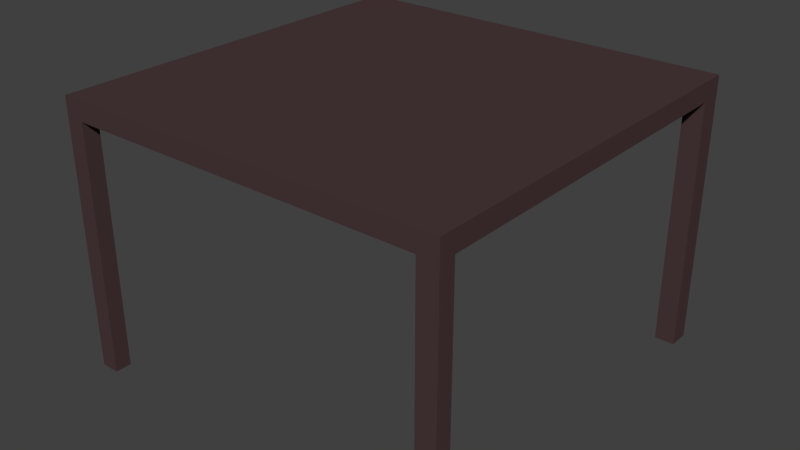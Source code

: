 # Source: tabol.blend  (saved by Blender 2.75.0; exported with 4.5.12 LTS)
import bpy
from mathutils import Matrix  # noqa: F401  (used for matrix-valued properties, if any)

bpy.ops.wm.read_factory_settings(use_empty=True)
scene = bpy.context.scene
scene.name = 'Scene'

# ---- collections
col_collection_1 = bpy.data.collections.new('Collection 1'); scene.collection.children.link(col_collection_1)

# ---- materials (node trees are filled in below, after node groups)
mat_material_001 = bpy.data.materials.new('Material.001')
mat_material_001.alpha_threshold = 0.0
mat_material_001.use_transparent_shadow = False
mat_material_001.diffuse_color = (0.06998, 0.04067, 0.04199, 1.0)
mat_material_001.roughness = 0.5

# ---- material node trees

# ---- world
world_world = bpy.data.worlds.new('World'); scene.world = world_world
world_world.color = (0.05088, 0.05088, 0.05088)
world_world.use_sun_shadow = False
world_world.sun_shadow_jitter_overblur = 0.0
world_world.cycles.sampling_method = 'MANUAL'
world_world.cycles.sample_map_resolution = 256

# ---- meshes
me_cube_001 = bpy.data.meshes.new('Cube.001')
me_cube_001.from_pydata([(-1.0, -1.0, -1.0), (-1.0, -1.0, 1.0), (-1.0, 1.0, -1.0), (-1.0, 1.0, 1.0), (1.0, -1.0, -1.0), (1.0, -1.0, 1.0), (1.0, 1.0, -1.0), (1.0, 1.0, 1.0), (-1.0, -0.9177, 1.0), (-1.0, -0.9177, -1.0), (1.0, -0.9177, 1.0), (1.0, -0.9177, -1.0), (-1.0, 0.8922, 1.0), (1.0, 0.8922, -1.0), (-1.0, 0.8922, -1.0), (1.0, 0.8922, 1.0), (0.9, 1.0, 1.0), (0.9, 1.0, -1.0), (0.9, -1.0, 1.0), (0.9, -1.0, -1.0), (0.9, -0.9177, 1.0), (0.9, -0.9177, -1.0), (0.9, 0.8922, 1.0), (0.9, 0.8922, -1.0), (-0.905, 1.0, -1.0), (-0.905, -1.0, 1.0), (-0.905, -0.9177, 1.0), (-0.905, 0.8922, 1.0), (-0.905, 1.0, 1.0), (-0.905, -1.0, -1.0), (-0.905, -0.9177, -1.0), (-0.905, 0.8922, -1.0), (-1.0, -0.9177, -26.61), (-1.0, -1.0, -26.61), (-0.905, 1.0, -26.61), (-1.0, 1.0, -26.61), (1.0, 0.8922, -26.61), (1.0, 1.0, -26.61), (0.9, -1.0, -26.61), (1.0, -1.0, -26.61), (1.0, -0.9177, -26.61), (0.9, -0.9177, -26.61), (-1.0, 0.8922, -26.61), (0.9, 0.8922, -26.61), (0.9, 1.0, -26.61), (-0.905, -1.0, -26.61), (-0.905, -0.9177, -26.61), (-0.905, 0.8922, -26.61)], [], [(12, 3, 2, 14), (16, 7, 6, 17), (10, 5, 4, 11), (25, 1, 0, 29), (24, 31, 47, 34), (27, 28, 3, 12), (25, 26, 8, 1), (19, 21, 41, 38), (15, 10, 11, 13), (1, 8, 9, 0), (7, 15, 13, 6), (26, 27, 12, 8), (21, 23, 13, 11), (8, 12, 14, 9), (30, 31, 23, 21), (10, 15, 22, 20), (29, 30, 21, 19), (5, 10, 20, 18), (15, 7, 16, 22), (31, 24, 17, 23), (5, 18, 19, 4), (28, 16, 17, 24), (3, 28, 24, 2), (11, 4, 39, 40), (14, 2, 35, 42), (9, 14, 31, 30), (20, 22, 27, 26), (18, 20, 26, 25), (22, 16, 28, 27), (18, 25, 29, 19), (43, 44, 37, 36), (38, 41, 40, 39), (42, 35, 34, 47), (33, 32, 46, 45), (6, 13, 36, 37), (30, 29, 45, 46), (21, 11, 40, 41), (0, 9, 32, 33), (4, 19, 38, 39), (13, 23, 43, 36), (23, 17, 44, 43), (29, 0, 33, 45), (9, 30, 46, 32), (2, 24, 34, 35), (31, 14, 42, 47), (17, 6, 37, 44)])
me_cube_001.materials.append(mat_material_001)
me_cube_001.use_remesh_preserve_volume = False
me_cube_001.use_remesh_preserve_attributes = False
me_cube_001.use_mirror_vertex_groups = False
me_cube_001.update()

# ---- objects
ob_cube = bpy.data.objects.new('Cube', me_cube_001)

# ---- transforms, parenting, visibility, modifiers, constraints
ob_cube.location = (0.0, 0.0, 3.641)
ob_cube.scale = (2.869, 2.869, 0.1413)
ob_cube.lineart.crease_threshold = 0.0

# ---- collection membership
col_collection_1.objects.link(ob_cube)

# ---- scene / render settings (as saved in the file)
scene.frame_start = 1; scene.frame_end = 250; scene.frame_set(1)
scene.render.engine = 'BLENDER_EEVEE_NEXT'
scene.render.resolution_percentage = 50
scene.render.dither_intensity = 0.0
scene.cycles.use_denoising = False
scene.cycles.samples = 10
scene.cycles.sampling_pattern = 'TABULATED_SOBOL'
scene.cycles.light_sampling_threshold = 0.0
scene.cycles.use_adaptive_sampling = False
scene.cycles.use_light_tree = False
scene.cycles.blur_glossy = 0.0
scene.cycles.pixel_filter_type = 'GAUSSIAN'
scene.cycles.sample_clamp_indirect = 0.0
scene.view_settings.view_transform = 'Standard'
bpy.context.view_layer.update()

# ---- added for rendering (the .blend has no active camera and no usable light): camera, sun
cam_auto = bpy.data.cameras.new('AutoCamera')
cam_auto.lens = 50.0
cam_auto.sensor_width = 36.0
cam_auto.clip_end = 1000.0
ob_auto_camera = bpy.data.objects.new('AutoCamera', cam_auto)
scene.collection.objects.link(ob_auto_camera)
ob_auto_camera.location = (8.33112, -9.99735, 8.49679)
ob_auto_camera.rotation_euler = (1.09748, -7.21219e-08, 0.694738)
scene.camera = ob_auto_camera
light_auto_sun = bpy.data.lights.new('AutoSun', 'SUN')
light_auto_sun.energy = 3.0
light_auto_sun.angle = 0.0523599
ob_auto_sun = bpy.data.objects.new('AutoSun', light_auto_sun)
scene.collection.objects.link(ob_auto_sun)
ob_auto_sun.rotation_euler = (0.872665, 0.174533, 0.523599)
bpy.context.view_layer.update()
